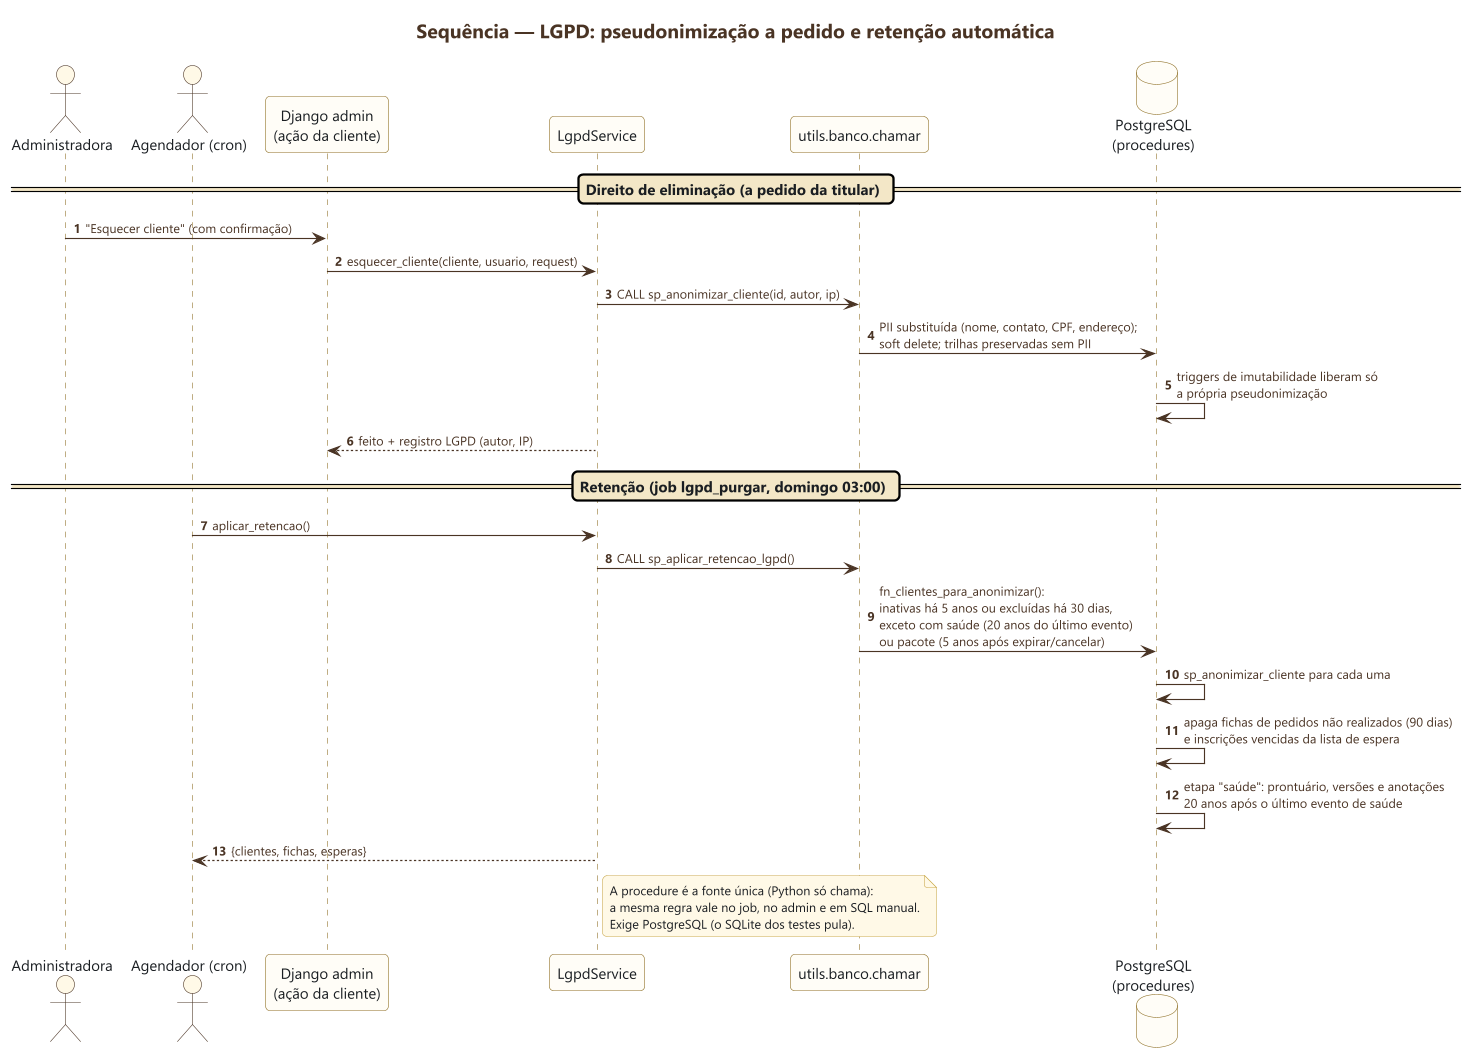

The diagram above was rendered by PlantUML. Its source (embedded in the PNG):
@startuml 09-lgpd-retencao
skinparamlocked dpi 200
!include ../estilo.iuml
title Sequência — LGPD: pseudonimização a pedido e retenção automática
autonumber

actor "Administradora" as A
actor "Agendador (cron)" as CR
participant "Django admin\n(ação da cliente)" as ADM
participant "LgpdService" as L
participant "utils.banco.chamar" as B
database "PostgreSQL\n(procedures)" as DB

== Direito de eliminação (a pedido da titular) ==
A -> ADM : "Esquecer cliente" (com confirmação)
ADM -> L : esquecer_cliente(cliente, usuario, request)
L -> B : CALL sp_anonimizar_cliente(id, autor, ip)
B -> DB : PII substituída (nome, contato, CPF, endereço);\nsoft delete; trilhas preservadas sem PII
DB -> DB : triggers de imutabilidade liberam só\na própria pseudonimização
L --> ADM : feito + registro LGPD (autor, IP)

== Retenção (job lgpd_purgar, domingo 03:00) ==
CR -> L : aplicar_retencao()
L -> B : CALL sp_aplicar_retencao_lgpd()
B -> DB : fn_clientes_para_anonimizar():\ninativas há 5 anos ou excluídas há 30 dias,\nexceto com saúde (20 anos do último evento)\nou pacote (5 anos após expirar/cancelar)
DB -> DB : sp_anonimizar_cliente para cada uma
DB -> DB : apaga fichas de pedidos não realizados (90 dias)\ne inscrições vencidas da lista de espera
DB -> DB : etapa "saúde": prontuário, versões e anotações\n20 anos após o último evento de saúde
L --> CR : {clientes, fichas, esperas}

note right of L
  A procedure é a fonte única (Python só chama):
  a mesma regra vale no job, no admin e em SQL manual.
  Exige PostgreSQL (o SQLite dos testes pula).
end note
@enduml